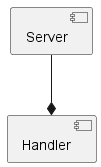

The diagram above was rendered by PlantUML. Its source (embedded in the PNG):
@startuml

component Server
component Handler
Server --* Handler


@enduml